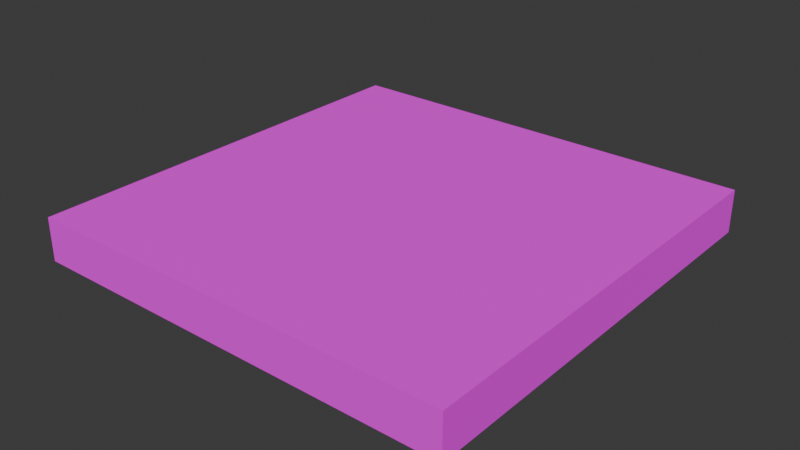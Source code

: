 # Source: ashpalt_XS.blend  (saved by Blender 4.4.30; exported with 4.5.12 LTS)
import bpy
from mathutils import Matrix  # noqa: F401  (used for matrix-valued properties, if any)

bpy.ops.wm.read_factory_settings(use_empty=True)
scene = bpy.context.scene
scene.name = 'Scene'

# ---- collections
col_collection = bpy.data.collections.new('Collection'); scene.collection.children.link(col_collection)

# ---- images (referenced by path relative to the original .blend; pixels are not part of the script)
import os
ASSET_DIR = os.environ.get("B2B_ASSET_DIR", "")  # directory of the original .blend (textures are referenced by path, not embedded)
HERE = os.path.dirname(os.path.abspath(__file__))  # packed textures are extracted next to this script under _unpacked/

def load_image(name, relpath, width, height, colorspace="sRGB"):
    """Load a texture the original file referenced (path relative to the .blend, or extracted next to this script)."""
    p = next((c for c in (os.path.join(HERE, relpath), os.path.join(ASSET_DIR, relpath)) if relpath and os.path.exists(c)), "")
    if p:
        img = bpy.data.images.load(p, check_existing=True)
        img.name = name
    else:  # same state as the original file: an image datablock whose file is absent (Cycles renders it pink)
        img = bpy.data.images.new(name, width, height)
        img.source = "FILE"
        img.filepath = "//" + (relpath or name)
    img.colorspace_settings.name = colorspace
    return img
img_concrete_clean_0037_01_s_jpg = load_image('concrete_clean_0037_01_s.jpg', 'concrete_clean_0037_01_s.jpg', 1024, 1024, 'sRGB')

# ---- materials (node trees are filled in below, after node groups)
mat_material_001 = bpy.data.materials.new('Material.001')

# ---- material node trees
mat_material_001.use_nodes = True; mat_material_001.node_tree.nodes.clear()
_N = mat_material_001.node_tree.nodes; _L = mat_material_001.node_tree.links
n0 = _N.new('ShaderNodeBsdfPrincipled'); n0.name = 'Principled BSDF'; n0.location = (22, 286)
n0.inputs[2].default_value = 1.0
n1 = _N.new('ShaderNodeOutputMaterial'); n1.name = 'Material Output'; n1.location = (300, 300)
n2 = _N.new('ShaderNodeTexImage'); n2.name = 'Image Texture'; n2.location = (-419, 136)
n2.image = img_concrete_clean_0037_01_s_jpg
_L.new(n0.outputs[0], n1.inputs[0])
_L.new(n2.outputs[0], n0.inputs[0])
n1.is_active_output = True

# ---- world
world_world = bpy.data.worlds.new('World'); scene.world = world_world
world_world.use_nodes = True; world_world.node_tree.nodes.clear()
_N = world_world.node_tree.nodes; _L = world_world.node_tree.links
n0 = _N.new('ShaderNodeOutputWorld'); n0.name = 'World Output'; n0.location = (300, 300)
n1 = _N.new('ShaderNodeBackground'); n1.name = 'Background'; n1.location = (10, 300)
n1.inputs[0].default_value = (0.05088, 0.05088, 0.05088, 1.0)
_L.new(n1.outputs[0], n0.inputs[0])
n0.is_active_output = True
world_world.color = (0.05088, 0.05088, 0.05088)
world_world.sun_shadow_jitter_overblur = 0.0

# ---- meshes
me_cube_001 = bpy.data.meshes.new('Cube.001')
me_cube_001.from_pydata([(-1.0, -1.0, -1.0), (-1.0, -1.0, 1.0), (-1.0, 1.0, -1.0), (-1.0, 1.0, 1.0), (1.0, -1.0, -1.0), (1.0, -1.0, 1.0), (1.0, 1.0, -1.0), (1.0, 1.0, 1.0)], [], [(0, 1, 3, 2), (2, 3, 7, 6), (6, 7, 5, 4), (4, 5, 1, 0), (2, 6, 4, 0), (7, 3, 1, 5)])
_uv = me_cube_001.uv_layers.new(name='UVMap')
_uv.uv.foreach_set('vector', [0.375, 0.0, 0.625, 0.0, 0.625, 0.25, 0.375, 0.25, 0.375, 0.25, 0.625, 0.25, 0.625, 0.5, 0.375, 0.5, 0.375, 0.5, 0.625, 0.5, 0.625, 0.75, 0.375, 0.75, 0.375, 0.75, 0.625, 0.75, 0.625, 1.0, 0.375, 1.0, 0.125, 0.5, 0.375, 0.5, 0.375, 0.75, 0.125, 0.75, 0.625, 0.5, 0.875, 0.5, 0.875, 0.75, 0.625, 0.75])
me_cube_001.materials.append(mat_material_001)
me_cube_001.update()

# ---- objects
ob_cube = bpy.data.objects.new('Cube', me_cube_001)

# ---- transforms, parenting, visibility, modifiers, constraints
ob_cube.location = (0.0, 0.0, 0.0)
ob_cube.scale = (0.5, 0.5, 0.05)

# ---- collection membership
col_collection.objects.link(ob_cube)

# ---- scene / render settings (as saved in the file)
scene.frame_start = 1; scene.frame_end = 250; scene.frame_set(1)
scene.render.engine = 'BLENDER_EEVEE_NEXT'
bpy.context.view_layer.update()

# ---- added for rendering (the .blend has no active camera and no usable light): camera, sun
cam_auto = bpy.data.cameras.new('AutoCamera')
cam_auto.lens = 50.0
cam_auto.sensor_width = 36.0
cam_auto.clip_end = 1000.0
ob_auto_camera = bpy.data.objects.new('AutoCamera', cam_auto)
scene.collection.objects.link(ob_auto_camera)
ob_auto_camera.location = (1.31173, -1.57408, 1.04939)
ob_auto_camera.rotation_euler = (1.09748, -7.21219e-08, 0.694738)
scene.camera = ob_auto_camera
light_auto_sun = bpy.data.lights.new('AutoSun', 'SUN')
light_auto_sun.energy = 3.0
light_auto_sun.angle = 0.0523599
ob_auto_sun = bpy.data.objects.new('AutoSun', light_auto_sun)
scene.collection.objects.link(ob_auto_sun)
ob_auto_sun.rotation_euler = (0.872665, 0.174533, 0.523599)
bpy.context.view_layer.update()
